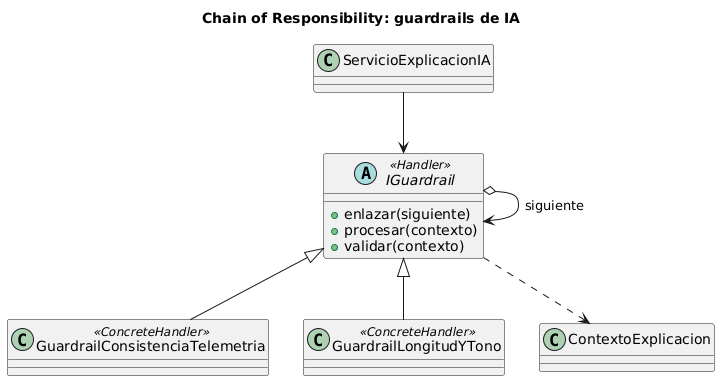

The diagram above was rendered by PlantUML. Its source (embedded in the PNG):
@startuml
title Chain of Responsibility: guardrails de IA
abstract class IGuardrail <<Handler>> {
  +enlazar(siguiente)
  +procesar(contexto)
  +validar(contexto)
}
class GuardrailConsistenciaTelemetria <<ConcreteHandler>>
class GuardrailLongitudYTono <<ConcreteHandler>>
class ContextoExplicacion
class ServicioExplicacionIA
IGuardrail o--> IGuardrail : siguiente
IGuardrail <|-- GuardrailConsistenciaTelemetria
IGuardrail <|-- GuardrailLongitudYTono
ServicioExplicacionIA --> IGuardrail
IGuardrail ..> ContextoExplicacion
@enduml